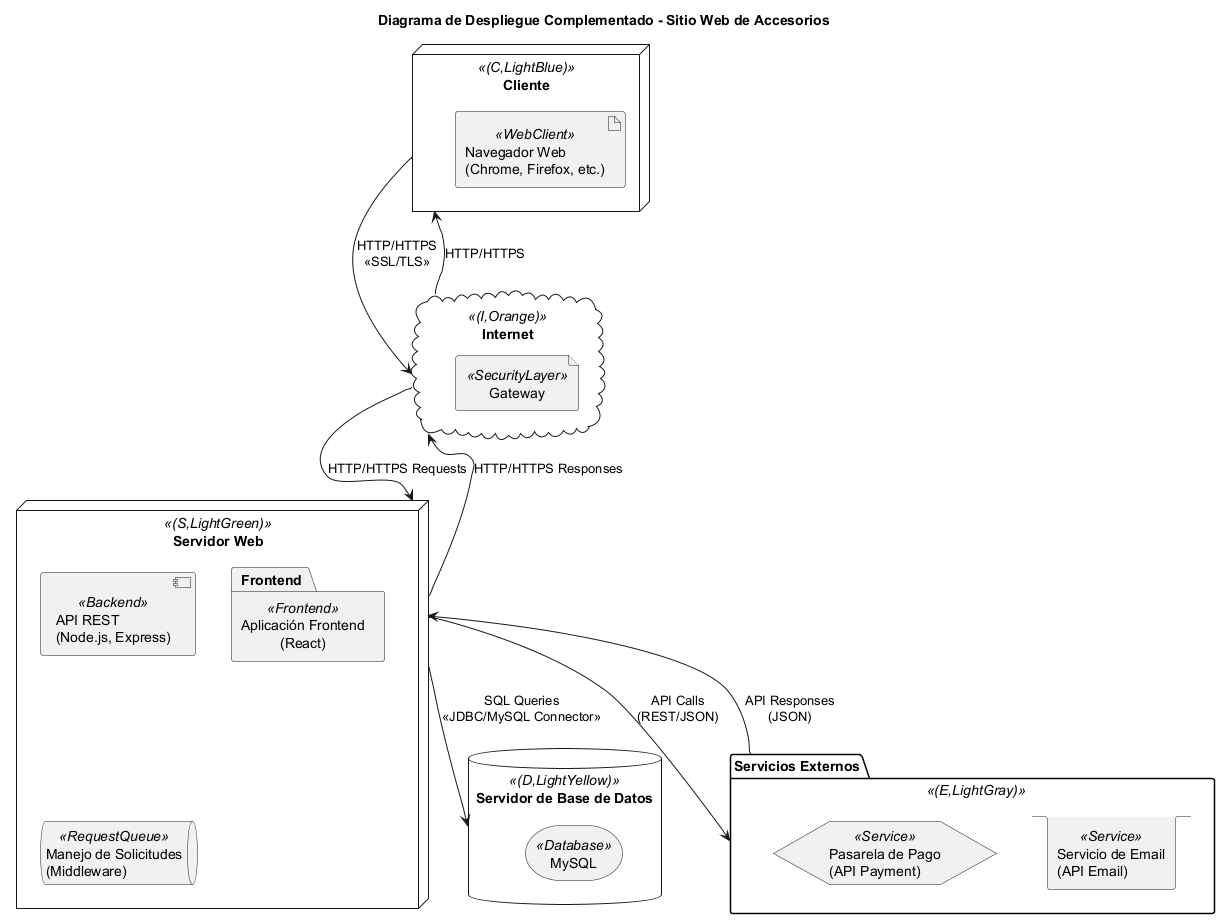

The diagram above was rendered by PlantUML. Its source (embedded in the PNG):
@startuml DiagramaDespliegueComplementado
title Diagrama de Despliegue Complementado - Sitio Web de Accesorios

' Nodo de acceso del cliente
node "Cliente" <<(C,LightBlue)>> as Client {
    artifact "Navegador Web\n(Chrome, Firefox, etc.)" as Browser <<WebClient>>
}

' Nodo Internet para representar la red pública
cloud "Internet" <<(I,Orange)>> as Internet {
  file "Gateway" as Gateway <<SecurityLayer>>
}

' Nodo del servidor web (backend + frontend)
node "Servidor Web" <<(S,LightGreen)>> as WebServer {
    component "API REST\n(Node.js, Express)" as API <<Backend>>
    package "Aplicación Frontend\n(React)" as Frontend <<Frontend>>
    queue "Manejo de Solicitudes\n(Middleware)" as Middleware <<RequestQueue>>
}

' Nodo del servidor de base de datos
database "Servidor de Base de Datos" <<(D,LightYellow)>> as DBServer {
  storage "MySQL" as MySQL <<Database>>
}

' Nodo para servicios externos
folder "Servicios Externos" <<(E,LightGray)>> as ExternalServices {
    stack "Servicio de Email\n(API Email)" as EmailService <<Service>>
    hexagon "Pasarela de Pago\n(API Payment)" as PaymentService <<Service>>
}

' Conexiones entre los componentes, agregando protocolos y estereotipos en las etiquetas

' Conexión del cliente hacia Internet (solicitudes seguras)
Client --> Internet : "HTTP/HTTPS\n<<SSL/TLS>>"

' Conexión de Internet al servidor web
Internet --> WebServer : "HTTP/HTTPS Requests"

' El Servidor Web se comunica internamente con la base de datos
WebServer --> DBServer : "SQL Queries\n<<JDBC/MySQL Connector>>"

' Conexión del Servidor Web hacia Servicios Externos (Email y Pago)
WebServer --> ExternalServices : "API Calls\n(REST/JSON)"
ExternalServices --> WebServer : "API Responses\n(JSON)"

' Respuesta final del servidor web al cliente a través de Internet
WebServer --> Internet : "HTTP/HTTPS Responses"
Internet --> Client : "HTTP/HTTPS"

@enduml